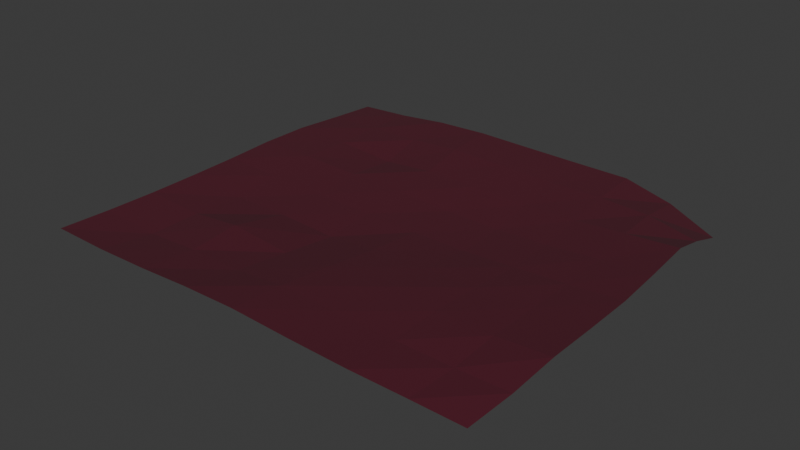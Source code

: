 # Source: tarp.blend  (saved by Blender 4.5.90; exported with 4.5.12 LTS)
import bpy
from mathutils import Matrix  # noqa: F401  (used for matrix-valued properties, if any)

bpy.ops.wm.read_factory_settings(use_empty=True)
scene = bpy.context.scene
scene.name = 'Scene'

# ---- collections
col_collection = bpy.data.collections.new('Collection'); scene.collection.children.link(col_collection)

# ---- materials (node trees are filled in below, after node groups)
mat_tarp = bpy.data.materials.new('Tarp')

# ---- material node trees
mat_tarp.use_nodes = True; mat_tarp.node_tree.nodes.clear()
_N = mat_tarp.node_tree.nodes; _L = mat_tarp.node_tree.links
n0 = _N.new('ShaderNodeBsdfPrincipled'); n0.name = 'Principled BSDF'; n0.location = (-200, 100)
n0.inputs[0].default_value = (0.07067, 0.003034, 0.01368, 1.0)
n0.inputs[2].default_value = 1.0
n1 = _N.new('ShaderNodeOutputMaterial'); n1.name = 'Material Output'; n1.location = (200, 100)
_L.new(n0.outputs[0], n1.inputs[0])
n1.is_active_output = True

# ---- world
world_world = bpy.data.worlds.new('World'); scene.world = world_world
world_world.use_nodes = True; world_world.node_tree.nodes.clear()
_N = world_world.node_tree.nodes; _L = world_world.node_tree.links
n0 = _N.new('ShaderNodeOutputWorld'); n0.name = 'World Output'; n0.location = (300, 300)
n1 = _N.new('ShaderNodeBackground'); n1.name = 'Background'; n1.location = (10, 300)
n1.inputs[0].default_value = (0.05088, 0.05088, 0.05088, 1.0)
_L.new(n1.outputs[0], n0.inputs[0])
n0.is_active_output = True
world_world.color = (0.05088, 0.05088, 0.05088)
world_world.sun_shadow_jitter_overblur = 0.0

# ---- meshes
me_plane = bpy.data.meshes.new('Plane')
me_plane.from_pydata([(-1.014, -0.9703, -0.03549), (0.9495, -0.9224, -0.06348), (-0.9654, 1.014, -0.03741), (0.9497, 0.9066, -0.07988), (-0.9769, 0.006459, -0.02279), (0.003801, -0.9981, -0.00374), (1.004, -0.001987, -0.003124), (0.002917, 1.004, -0.004299), (0.04875, 0.03408, -0.0526), (-0.9826, -0.4855, -0.02992), (0.522, -0.9886, -0.02188), (0.9858, 0.4863, 0.01066), (-0.4928, 1.004, -0.008368), (-0.9824, 0.5099, -0.02025), (-0.4855, -0.9883, -0.02227), (1.003, -0.4983, -0.003392), (0.5008, 1.003, -0.006949), (0.02192, 0.5242, -0.02867), (0.02464, -0.4862, -0.02461), (-0.4644, 0.03535, -0.04527), (0.5349, 0.01348, -0.03398), (0.5214, -0.4892, -0.02105), (-0.4797, -0.4843, -0.02185), (-0.4621, 0.5298, -0.04567), (0.5204, 0.5128, -0.02361), (-1.001, -0.724, -0.03562), (0.7413, -0.9511, -0.04471), (0.9635, 0.6957, -0.03077), (-0.7254, 1.01, -0.02678), (-0.9825, 0.2581, -0.01895), (-0.2415, -0.9966, -0.008151), (1.004, -0.249, -0.003961), (0.2548, 1.006, -0.006939), (0.008714, 0.7614, -0.01255), (0.04033, -0.2264, -0.0409), (-0.7207, 0.02178, -0.03488), (0.2968, 0.02567, -0.04776), (-0.9734, -0.2442, -0.0246), (0.2655, -0.9921, -0.01527), (0.9972, 0.2419, 0.00444), (-0.2497, 1.001, -0.0007412), (-0.9733, 0.7619, -0.02944), (-0.7483, -0.9751, -0.03525), (0.9808, -0.711, -0.03587), (0.7285, 0.9636, -0.03346), (0.0418, 0.2849, -0.0484), (0.01169, -0.7441, -0.0115), (-0.2054, 0.03909, -0.05258), (0.7712, 0.003357, -0.01901), (0.5261, -0.2402, -0.02488), (0.5243, -0.7366, -0.02425), (0.2691, -0.4883, -0.01933), (0.7682, -0.4918, -0.01761), (-0.4542, -0.2192, -0.04987), (-0.4709, -0.7338, -0.03212), (-0.7138, -0.4807, -0.04107), (-0.205, -0.4786, -0.04403), (-0.4835, 0.7646, -0.02102), (-0.4762, 0.2839, -0.03613), (-0.7299, 0.5209, -0.0275), (-0.2297, 0.5268, -0.02929), (0.5063, 0.7582, -0.0127), (0.5336, 0.2653, -0.03434), (0.2768, 0.5217, -0.03151), (0.7515, 0.4969, -0.005082), (0.7665, 0.2511, -0.0149), (0.2941, 0.2774, -0.04714), (0.2618, 0.7637, -0.01607), (-0.2211, 0.2871, -0.04026), (-0.7344, 0.2713, -0.02409), (-0.7297, 0.7649, -0.02528), (-0.2198, -0.738, -0.02881), (-0.7241, -0.7235, -0.04732), (-0.7051, -0.2289, -0.04576), (0.7621, -0.7204, -0.03412), (0.2659, -0.7405, -0.01609), (0.2826, -0.2326, -0.03246), (0.7689, -0.2446, -0.0175), (-0.1918, -0.2157, -0.06033), (-0.246, 0.7609, -0.008782), (0.7352, 0.7327, -0.01137)], [], [(80, 27, 3, 44), (79, 33, 7, 40), (78, 34, 8, 47), (77, 31, 6, 48), (76, 49, 20, 36), (75, 50, 21, 51), (74, 43, 15, 52), (73, 53, 19, 35), (72, 54, 22, 55), (71, 46, 18, 56), (70, 57, 12, 28), (69, 58, 23, 59), (68, 45, 17, 60), (67, 61, 16, 32), (66, 62, 24, 63), (65, 39, 11, 64), (62, 65, 64, 24), (20, 48, 65, 62), (48, 6, 39, 65), (45, 66, 63, 17), (8, 36, 66, 45), (36, 20, 62, 66), (33, 67, 32, 7), (17, 63, 67, 33), (63, 24, 61, 67), (58, 68, 60, 23), (19, 47, 68, 58), (47, 8, 45, 68), (29, 69, 59, 13), (4, 35, 69, 29), (35, 19, 58, 69), (41, 70, 28, 2), (13, 59, 70, 41), (59, 23, 57, 70), (54, 71, 56, 22), (14, 30, 71, 54), (30, 5, 46, 71), (25, 72, 55, 9), (0, 42, 72, 25), (42, 14, 54, 72), (37, 73, 35, 4), (9, 55, 73, 37), (55, 22, 53, 73), (50, 74, 52, 21), (10, 26, 74, 50), (26, 1, 43, 74), (46, 75, 51, 18), (5, 38, 75, 46), (38, 10, 50, 75), (34, 76, 36, 8), (18, 51, 76, 34), (51, 21, 49, 76), (49, 77, 48, 20), (21, 52, 77, 49), (52, 15, 31, 77), (53, 78, 47, 19), (22, 56, 78, 53), (56, 18, 34, 78), (57, 79, 40, 12), (23, 60, 79, 57), (60, 17, 33, 79), (61, 80, 44, 16), (24, 64, 80, 61), (64, 11, 27, 80)])
_uv = me_plane.uv_layers.new(name='UVMap')
_uv.uv.foreach_set('vector', [0.875, 0.875, 1.0, 0.875, 1.0, 1.0, 0.875, 1.0, 0.375, 0.875, 0.5, 0.875, 0.5, 1.0, 0.375, 1.0, 0.375, 0.375, 0.5, 0.375, 0.5, 0.5, 0.375, 0.5, 0.875, 0.375, 1.0, 0.375, 1.0, 0.5, 0.875, 0.5, 0.625, 0.375, 0.75, 0.375, 0.75, 0.5, 0.625, 0.5, 0.625, 0.125, 0.75, 0.125, 0.75, 0.25, 0.625, 0.25, 0.875, 0.125, 1.0, 0.125, 1.0, 0.25, 0.875, 0.25, 0.125, 0.375, 0.25, 0.375, 0.25, 0.5, 0.125, 0.5, 0.125, 0.125, 0.25, 0.125, 0.25, 0.25, 0.125, 0.25, 0.375, 0.125, 0.5, 0.125, 0.5, 0.25, 0.375, 0.25, 0.125, 0.875, 0.25, 0.875, 0.25, 1.0, 0.125, 1.0, 0.125, 0.625, 0.25, 0.625, 0.25, 0.75, 0.125, 0.75, 0.375, 0.625, 0.5, 0.625, 0.5, 0.75, 0.375, 0.75, 0.625, 0.875, 0.75, 0.875, 0.75, 1.0, 0.625, 1.0, 0.625, 0.625, 0.75, 0.625, 0.75, 0.75, 0.625, 0.75, 0.875, 0.625, 1.0, 0.625, 1.0, 0.75, 0.875, 0.75, 0.75, 0.625, 0.875, 0.625, 0.875, 0.75, 0.75, 0.75, 0.75, 0.5, 0.875, 0.5, 0.875, 0.625, 0.75, 0.625, 0.875, 0.5, 1.0, 0.5, 1.0, 0.625, 0.875, 0.625, 0.5, 0.625, 0.625, 0.625, 0.625, 0.75, 0.5, 0.75, 0.5, 0.5, 0.625, 0.5, 0.625, 0.625, 0.5, 0.625, 0.625, 0.5, 0.75, 0.5, 0.75, 0.625, 0.625, 0.625, 0.5, 0.875, 0.625, 0.875, 0.625, 1.0, 0.5, 1.0, 0.5, 0.75, 0.625, 0.75, 0.625, 0.875, 0.5, 0.875, 0.625, 0.75, 0.75, 0.75, 0.75, 0.875, 0.625, 0.875, 0.25, 0.625, 0.375, 0.625, 0.375, 0.75, 0.25, 0.75, 0.25, 0.5, 0.375, 0.5, 0.375, 0.625, 0.25, 0.625, 0.375, 0.5, 0.5, 0.5, 0.5, 0.625, 0.375, 0.625, 0.0, 0.625, 0.125, 0.625, 0.125, 0.75, 0.0, 0.75, 0.0, 0.5, 0.125, 0.5, 0.125, 0.625, 0.0, 0.625, 0.125, 0.5, 0.25, 0.5, 0.25, 0.625, 0.125, 0.625, 0.0, 0.875, 0.125, 0.875, 0.125, 1.0, 0.0, 1.0, 0.0, 0.75, 0.125, 0.75, 0.125, 0.875, 0.0, 0.875, 0.125, 0.75, 0.25, 0.75, 0.25, 0.875, 0.125, 0.875, 0.25, 0.125, 0.375, 0.125, 0.375, 0.25, 0.25, 0.25, 0.25, 0.0, 0.375, 0.0, 0.375, 0.125, 0.25, 0.125, 0.375, 0.0, 0.5, 0.0, 0.5, 0.125, 0.375, 0.125, 0.0, 0.125, 0.125, 0.125, 0.125, 0.25, 0.0, 0.25, 0.0, 0.0, 0.125, 0.0, 0.125, 0.125, 0.0, 0.125, 0.125, 0.0, 0.25, 0.0, 0.25, 0.125, 0.125, 0.125, 0.0, 0.375, 0.125, 0.375, 0.125, 0.5, 0.0, 0.5, 0.0, 0.25, 0.125, 0.25, 0.125, 0.375, 0.0, 0.375, 0.125, 0.25, 0.25, 0.25, 0.25, 0.375, 0.125, 0.375, 0.75, 0.125, 0.875, 0.125, 0.875, 0.25, 0.75, 0.25, 0.75, 0.0, 0.875, 0.0, 0.875, 0.125, 0.75, 0.125, 0.875, 0.0, 1.0, 0.0, 1.0, 0.125, 0.875, 0.125, 0.5, 0.125, 0.625, 0.125, 0.625, 0.25, 0.5, 0.25, 0.5, 0.0, 0.625, 0.0, 0.625, 0.125, 0.5, 0.125, 0.625, 0.0, 0.75, 0.0, 0.75, 0.125, 0.625, 0.125, 0.5, 0.375, 0.625, 0.375, 0.625, 0.5, 0.5, 0.5, 0.5, 0.25, 0.625, 0.25, 0.625, 0.375, 0.5, 0.375, 0.625, 0.25, 0.75, 0.25, 0.75, 0.375, 0.625, 0.375, 0.75, 0.375, 0.875, 0.375, 0.875, 0.5, 0.75, 0.5, 0.75, 0.25, 0.875, 0.25, 0.875, 0.375, 0.75, 0.375, 0.875, 0.25, 1.0, 0.25, 1.0, 0.375, 0.875, 0.375, 0.25, 0.375, 0.375, 0.375, 0.375, 0.5, 0.25, 0.5, 0.25, 0.25, 0.375, 0.25, 0.375, 0.375, 0.25, 0.375, 0.375, 0.25, 0.5, 0.25, 0.5, 0.375, 0.375, 0.375, 0.25, 0.875, 0.375, 0.875, 0.375, 1.0, 0.25, 1.0, 0.25, 0.75, 0.375, 0.75, 0.375, 0.875, 0.25, 0.875, 0.375, 0.75, 0.5, 0.75, 0.5, 0.875, 0.375, 0.875, 0.75, 0.875, 0.875, 0.875, 0.875, 1.0, 0.75, 1.0, 0.75, 0.75, 0.875, 0.75, 0.875, 0.875, 0.75, 0.875, 0.875, 0.75, 1.0, 0.75, 1.0, 0.875, 0.875, 0.875])
me_plane.materials.append(mat_tarp)
me_plane.update()

# ---- objects
ob_plane = bpy.data.objects.new('Plane', me_plane)

# ---- transforms, parenting, visibility, modifiers, constraints
ob_plane.location = (0.0, 0.0, 0.0)
ob_plane.scale = (2.529, 2.263, 3.386)

# ---- collection membership
col_collection.objects.link(ob_plane)

# ---- scene / render settings (as saved in the file)
scene.frame_start = 1; scene.frame_end = 250; scene.frame_set(1)
scene.render.engine = 'BLENDER_EEVEE_NEXT'
bpy.context.view_layer.update()

# ---- added for rendering (the .blend has no active camera and no usable light): camera, sun
cam_auto = bpy.data.cameras.new('AutoCamera')
cam_auto.lens = 50.0
cam_auto.sensor_width = 36.0
cam_auto.clip_end = 1000.0
ob_auto_camera = bpy.data.objects.new('AutoCamera', cam_auto)
scene.collection.objects.link(ob_auto_camera)
ob_auto_camera.location = (6.32188, -7.58325, 4.95023)
ob_auto_camera.rotation_euler = (1.09748, -7.21219e-08, 0.694738)
scene.camera = ob_auto_camera
light_auto_sun = bpy.data.lights.new('AutoSun', 'SUN')
light_auto_sun.energy = 3.0
light_auto_sun.angle = 0.0523599
ob_auto_sun = bpy.data.objects.new('AutoSun', light_auto_sun)
scene.collection.objects.link(ob_auto_sun)
ob_auto_sun.rotation_euler = (0.872665, 0.174533, 0.523599)
bpy.context.view_layer.update()
